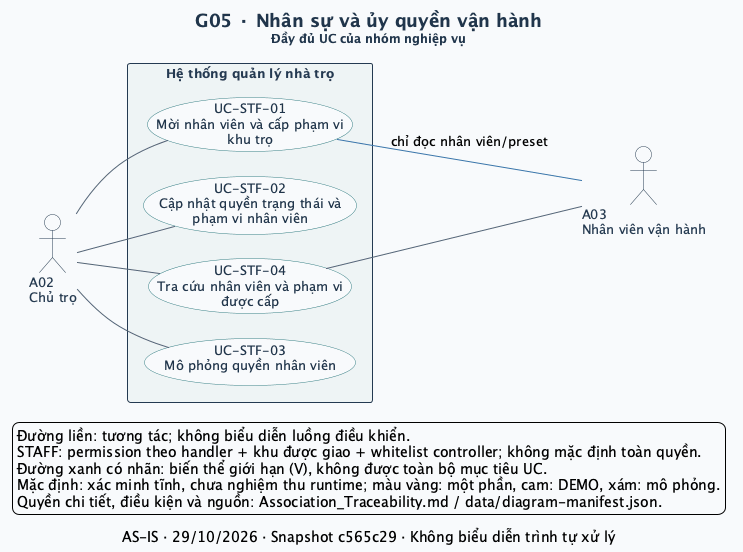

The diagram above was rendered by PlantUML. Its source (embedded in the PNG):
@startuml
left to right direction
skinparam defaultFontName SansSerif
skinparam defaultFontSize 13
skinparam backgroundColor #F8FAFC
skinparam shadowing false
skinparam ArrowColor #52647A
skinparam ArrowThickness 1
skinparam actorStyle stickman
skinparam actorBorderColor #243A52
skinparam actorFontColor #243A52
skinparam actorBackgroundColor #FFFFFF
skinparam usecase {
  BackgroundColor #FFFFFF
  BorderColor #327C83
  FontColor #20354B
  BackgroundColor<<Một phần>> #FFF0CE
  BorderColor<<Một phần>> #B17917
  BackgroundColor<<DEMO>> #FCE5DF
  BorderColor<<DEMO>> #BC593A
  BackgroundColor<<MÔ PHỎNG>> #E7EAF1
  BorderColor<<MÔ PHỎNG>> #6C7488
}
skinparam rectangle {
  BackgroundColor #EEF4F5
  BorderColor #243A52
  FontColor #243A52
}
skinparam titleFontColor #20354B
skinparam titleFontSize 18
skinparam nodesep 25
skinparam ranksep 65
title G05 · Nhân sự và ủy quyền vận hành\n<size:12>Đầy đủ UC của nhóm nghiệp vụ</size>
caption AS-IS · 29/10/2026 · Snapshot c565c29 · Không biểu diễn trình tự xử lý
actor "A02\nChủ trọ" as A02
actor "A03\nNhân viên vận hành" as A03
rectangle "Hệ thống quản lý nhà trọ" as SYSTEM {
  usecase "UC-STF-01\nMời nhân viên và cấp phạm vi\nkhu trọ" as UC_STF_01
  usecase "UC-STF-02\nCập nhật quyền trạng thái và\nphạm vi nhân viên" as UC_STF_02
  usecase "UC-STF-04\nTra cứu nhân viên và phạm vi\nđược cấp" as UC_STF_04
  usecase "UC-STF-03\nMô phỏng quyền nhân viên" as UC_STF_03
}
A02 -- UC_STF_01
UC_STF_01 -[#3975AA]- A03 : chỉ đọc nhân viên/preset
A02 -- UC_STF_02
A02 -- UC_STF_04
UC_STF_04 -- A03
A02 -- UC_STF_03
legend bottom left
  Đường liền: tương tác; không biểu diễn luồng điều khiển.
  STAFF: permission theo handler + khu được giao + whitelist controller; không mặc định toàn quyền.
  Đường xanh có nhãn: biến thể giới hạn (V), không được toàn bộ mục tiêu UC.
  Mặc định: xác minh tĩnh, chưa nghiệm thu runtime; màu vàng: một phần, cam: DEMO, xám: mô phỏng.
  Quyền chi tiết, điều kiện và nguồn: Association_Traceability.md / data/diagram-manifest.json.
endlegend
@enduml